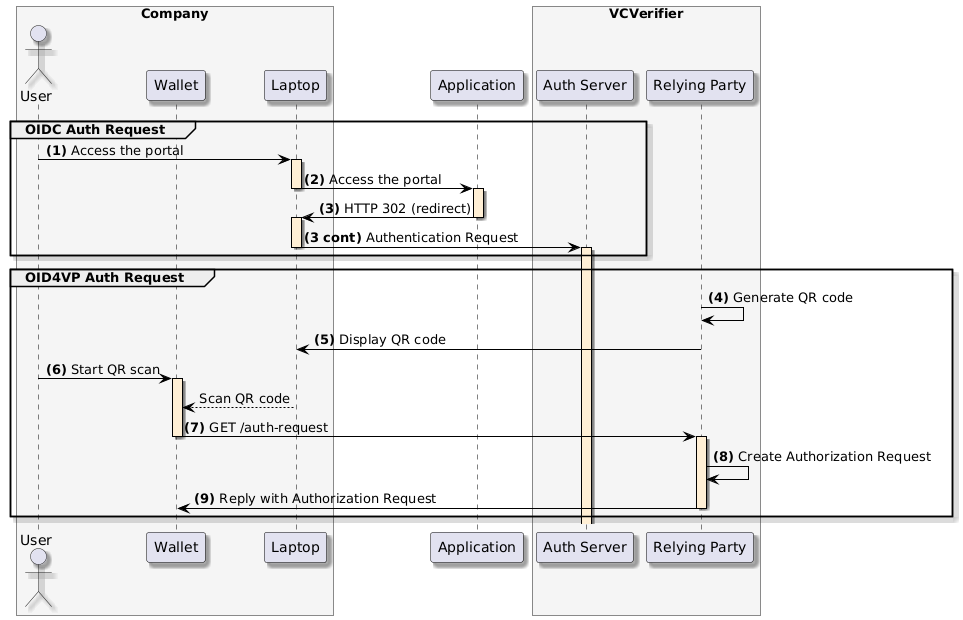

The diagram above was rendered by PlantUML. Its source (embedded in the PNG):
@startuml
skinparam shadowing true
skinparam ParticipantBorderColor black
skinparam arrowcolor black
skinparam SequenceLifeLineBorderColor black
skinparam SequenceLifeLineBackgroundColor PapayaWhip
box "Company" #WhiteSmoke
    actor "User" as user
    participant "Wallet" as mobile
    participant "Laptop" as browser
end box
participant "Application" as portal
box "VCVerifier" #WhiteSmoke
    participant "Auth Server" as verifier
    participant "Relying Party" as rp
end box

group OIDC Auth Request
    user -> browser ++: **(1)** Access the portal

    browser -> portal --++: **(2)** Access the portal

    portal -> browser --++: **(3)** HTTP 302 (redirect)
    browser -> verifier --++: **(3 cont)** Authentication Request
end

group OID4VP Auth Request
    rp -> rp: **(4)** Generate QR code

    rp -> browser --: **(5)** Display QR code

    user -> mobile ++: **(6)** Start QR scan
    browser --> mobile: Scan QR code

    mobile -> rp --++: **(7)** GET /auth-request

    rp -> rp: **(8)** Create Authorization Request

    rp -> mobile --: **(9)** Reply with Authorization Request
end
@enduml